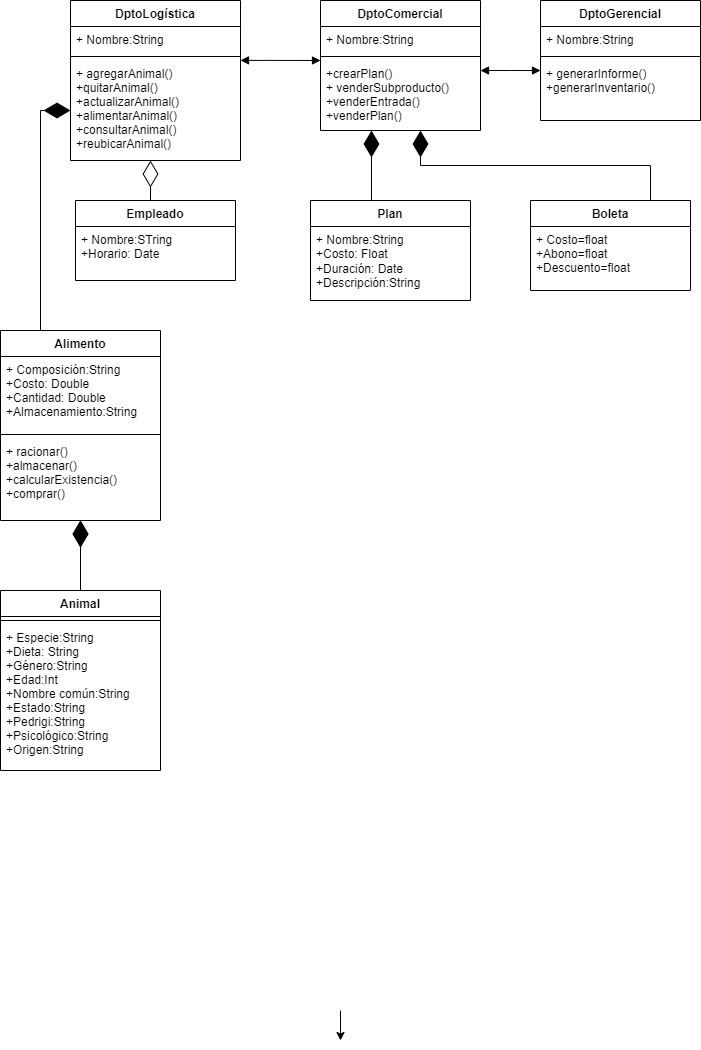

The diagram above was exported from draw.io. Its source (the exported page's mxGraphModel, read from the mxfile embedded in the PNG):
<mxGraphModel dx="1190" dy="-545" grid="1" gridSize="10" guides="1" tooltips="1" connect="1" arrows="1" fold="1" page="1" pageScale="1" pageWidth="827" pageHeight="1169" math="0" shadow="0">
  <root>
    <mxCell id="0" />
    <mxCell id="1" parent="0" />
    <mxCell id="PyO79qBzlrG30V_bJ_ky-5" value="Animal" style="swimlane;fontStyle=1;align=center;verticalAlign=top;childLayout=stackLayout;horizontal=1;startSize=26;horizontalStack=0;resizeParent=1;resizeParentMax=0;resizeLast=0;collapsible=1;marginBottom=0;" parent="1" vertex="1">
      <mxGeometry x="40" y="1780" width="160" height="180" as="geometry" />
    </mxCell>
    <mxCell id="PyO79qBzlrG30V_bJ_ky-7" value="" style="line;strokeWidth=1;fillColor=none;align=left;verticalAlign=middle;spacingTop=-1;spacingLeft=3;spacingRight=3;rotatable=0;labelPosition=right;points=[];portConstraint=eastwest;strokeColor=inherit;" parent="PyO79qBzlrG30V_bJ_ky-5" vertex="1">
      <mxGeometry y="26" width="160" height="8" as="geometry" />
    </mxCell>
    <mxCell id="PyO79qBzlrG30V_bJ_ky-6" value="+ Especie:String&#10;+Dieta: String&#10;+Género:String&#10;+Edad:Int&#10;+Nombre común:String&#10;+Estado:String&#10;+Pedrigi:String&#10;+Psicológico:String&#10;+Origen:String&#10;" style="text;strokeColor=none;fillColor=none;align=left;verticalAlign=top;spacingLeft=4;spacingRight=4;overflow=hidden;rotatable=0;points=[[0,0.5],[1,0.5]];portConstraint=eastwest;" parent="PyO79qBzlrG30V_bJ_ky-5" vertex="1">
      <mxGeometry y="34" width="160" height="146" as="geometry" />
    </mxCell>
    <mxCell id="PyO79qBzlrG30V_bJ_ky-9" value="Alimento" style="swimlane;fontStyle=1;align=center;verticalAlign=top;childLayout=stackLayout;horizontal=1;startSize=26;horizontalStack=0;resizeParent=1;resizeParentMax=0;resizeLast=0;collapsible=1;marginBottom=0;" parent="1" vertex="1">
      <mxGeometry x="40" y="1520" width="160" height="190" as="geometry" />
    </mxCell>
    <mxCell id="PyO79qBzlrG30V_bJ_ky-10" value="+ Composición:String&#10;+Costo: Double&#10;+Cantidad: Double&#10;+Almacenamiento:String&#10;" style="text;strokeColor=none;fillColor=none;align=left;verticalAlign=top;spacingLeft=4;spacingRight=4;overflow=hidden;rotatable=0;points=[[0,0.5],[1,0.5]];portConstraint=eastwest;" parent="PyO79qBzlrG30V_bJ_ky-9" vertex="1">
      <mxGeometry y="26" width="160" height="74" as="geometry" />
    </mxCell>
    <mxCell id="PyO79qBzlrG30V_bJ_ky-11" value="" style="line;strokeWidth=1;fillColor=none;align=left;verticalAlign=middle;spacingTop=-1;spacingLeft=3;spacingRight=3;rotatable=0;labelPosition=right;points=[];portConstraint=eastwest;strokeColor=inherit;" parent="PyO79qBzlrG30V_bJ_ky-9" vertex="1">
      <mxGeometry y="100" width="160" height="8" as="geometry" />
    </mxCell>
    <mxCell id="PyO79qBzlrG30V_bJ_ky-12" value="+ racionar()&#10;+almacenar()&#10;+calcularExistencia()&#10;+comprar()" style="text;strokeColor=none;fillColor=none;align=left;verticalAlign=top;spacingLeft=4;spacingRight=4;overflow=hidden;rotatable=0;points=[[0,0.5],[1,0.5]];portConstraint=eastwest;" parent="PyO79qBzlrG30V_bJ_ky-9" vertex="1">
      <mxGeometry y="108" width="160" height="82" as="geometry" />
    </mxCell>
    <mxCell id="PyO79qBzlrG30V_bJ_ky-23" value="Empleado" style="swimlane;fontStyle=1;align=center;verticalAlign=top;childLayout=stackLayout;horizontal=1;startSize=26;horizontalStack=0;resizeParent=1;resizeParentMax=0;resizeLast=0;collapsible=1;marginBottom=0;" parent="1" vertex="1">
      <mxGeometry x="115" y="1390" width="160" height="80" as="geometry" />
    </mxCell>
    <mxCell id="PyO79qBzlrG30V_bJ_ky-24" value="+ Nombre:STring&#10;+Horario: Date&#10;" style="text;strokeColor=none;fillColor=none;align=left;verticalAlign=top;spacingLeft=4;spacingRight=4;overflow=hidden;rotatable=0;points=[[0,0.5],[1,0.5]];portConstraint=eastwest;" parent="PyO79qBzlrG30V_bJ_ky-23" vertex="1">
      <mxGeometry y="26" width="160" height="54" as="geometry" />
    </mxCell>
    <mxCell id="PyO79qBzlrG30V_bJ_ky-27" value="DptoLogística" style="swimlane;fontStyle=1;align=center;verticalAlign=top;childLayout=stackLayout;horizontal=1;startSize=26;horizontalStack=0;resizeParent=1;resizeParentMax=0;resizeLast=0;collapsible=1;marginBottom=0;" parent="1" vertex="1">
      <mxGeometry x="110" y="1190" width="170" height="160" as="geometry" />
    </mxCell>
    <mxCell id="PyO79qBzlrG30V_bJ_ky-28" value="+ Nombre:String" style="text;strokeColor=none;fillColor=none;align=left;verticalAlign=top;spacingLeft=4;spacingRight=4;overflow=hidden;rotatable=0;points=[[0,0.5],[1,0.5]];portConstraint=eastwest;" parent="PyO79qBzlrG30V_bJ_ky-27" vertex="1">
      <mxGeometry y="26" width="170" height="26" as="geometry" />
    </mxCell>
    <mxCell id="PyO79qBzlrG30V_bJ_ky-29" value="" style="line;strokeWidth=1;fillColor=none;align=left;verticalAlign=middle;spacingTop=-1;spacingLeft=3;spacingRight=3;rotatable=0;labelPosition=right;points=[];portConstraint=eastwest;strokeColor=inherit;" parent="PyO79qBzlrG30V_bJ_ky-27" vertex="1">
      <mxGeometry y="52" width="170" height="8" as="geometry" />
    </mxCell>
    <mxCell id="PyO79qBzlrG30V_bJ_ky-30" value="+ agregarAnimal()&#10;+quitarAnimal()&#10;+actualizarAnimal()&#10;+alimentarAnimal()&#10;+consultarAnimal()&#10;+reubicarAnimal()&#10;&#10;&#10;&#10;" style="text;strokeColor=none;fillColor=none;align=left;verticalAlign=top;spacingLeft=4;spacingRight=4;overflow=hidden;rotatable=0;points=[[0,0.5],[1,0.5]];portConstraint=eastwest;" parent="PyO79qBzlrG30V_bJ_ky-27" vertex="1">
      <mxGeometry y="60" width="170" height="100" as="geometry" />
    </mxCell>
    <mxCell id="PyO79qBzlrG30V_bJ_ky-31" value="DptoComercial" style="swimlane;fontStyle=1;align=center;verticalAlign=top;childLayout=stackLayout;horizontal=1;startSize=26;horizontalStack=0;resizeParent=1;resizeParentMax=0;resizeLast=0;collapsible=1;marginBottom=0;" parent="1" vertex="1">
      <mxGeometry x="360" y="1190" width="160" height="130" as="geometry" />
    </mxCell>
    <mxCell id="PyO79qBzlrG30V_bJ_ky-32" value="+ Nombre:String" style="text;strokeColor=none;fillColor=none;align=left;verticalAlign=top;spacingLeft=4;spacingRight=4;overflow=hidden;rotatable=0;points=[[0,0.5],[1,0.5]];portConstraint=eastwest;" parent="PyO79qBzlrG30V_bJ_ky-31" vertex="1">
      <mxGeometry y="26" width="160" height="26" as="geometry" />
    </mxCell>
    <mxCell id="PyO79qBzlrG30V_bJ_ky-33" value="" style="line;strokeWidth=1;fillColor=none;align=left;verticalAlign=middle;spacingTop=-1;spacingLeft=3;spacingRight=3;rotatable=0;labelPosition=right;points=[];portConstraint=eastwest;strokeColor=inherit;" parent="PyO79qBzlrG30V_bJ_ky-31" vertex="1">
      <mxGeometry y="52" width="160" height="8" as="geometry" />
    </mxCell>
    <mxCell id="PyO79qBzlrG30V_bJ_ky-34" value="+crearPlan()&#10;+ venderSubproducto()&#10;+venderEntrada()&#10;+venderPlan()" style="text;strokeColor=none;fillColor=none;align=left;verticalAlign=top;spacingLeft=4;spacingRight=4;overflow=hidden;rotatable=0;points=[[0,0.5],[1,0.5]];portConstraint=eastwest;" parent="PyO79qBzlrG30V_bJ_ky-31" vertex="1">
      <mxGeometry y="60" width="160" height="70" as="geometry" />
    </mxCell>
    <mxCell id="PyO79qBzlrG30V_bJ_ky-35" value="DptoGerencial" style="swimlane;fontStyle=1;align=center;verticalAlign=top;childLayout=stackLayout;horizontal=1;startSize=26;horizontalStack=0;resizeParent=1;resizeParentMax=0;resizeLast=0;collapsible=1;marginBottom=0;" parent="1" vertex="1">
      <mxGeometry x="580" y="1190" width="160" height="120" as="geometry" />
    </mxCell>
    <mxCell id="PyO79qBzlrG30V_bJ_ky-36" value="+ Nombre:String" style="text;strokeColor=none;fillColor=none;align=left;verticalAlign=top;spacingLeft=4;spacingRight=4;overflow=hidden;rotatable=0;points=[[0,0.5],[1,0.5]];portConstraint=eastwest;" parent="PyO79qBzlrG30V_bJ_ky-35" vertex="1">
      <mxGeometry y="26" width="160" height="26" as="geometry" />
    </mxCell>
    <mxCell id="PyO79qBzlrG30V_bJ_ky-37" value="" style="line;strokeWidth=1;fillColor=none;align=left;verticalAlign=middle;spacingTop=-1;spacingLeft=3;spacingRight=3;rotatable=0;labelPosition=right;points=[];portConstraint=eastwest;strokeColor=inherit;" parent="PyO79qBzlrG30V_bJ_ky-35" vertex="1">
      <mxGeometry y="52" width="160" height="8" as="geometry" />
    </mxCell>
    <mxCell id="PyO79qBzlrG30V_bJ_ky-38" value="+ generarInforme()&#10;+generarInventario()" style="text;strokeColor=none;fillColor=none;align=left;verticalAlign=top;spacingLeft=4;spacingRight=4;overflow=hidden;rotatable=0;points=[[0,0.5],[1,0.5]];portConstraint=eastwest;" parent="PyO79qBzlrG30V_bJ_ky-35" vertex="1">
      <mxGeometry y="60" width="160" height="60" as="geometry" />
    </mxCell>
    <mxCell id="PyO79qBzlrG30V_bJ_ky-13" value="Boleta" style="swimlane;fontStyle=1;align=center;verticalAlign=top;childLayout=stackLayout;horizontal=1;startSize=26;horizontalStack=0;resizeParent=1;resizeParentMax=0;resizeLast=0;collapsible=1;marginBottom=0;allowArrows=1;swimlaneFillColor=default;rounded=0;" parent="1" vertex="1">
      <mxGeometry x="570" y="1390" width="160" height="90" as="geometry" />
    </mxCell>
    <mxCell id="PyO79qBzlrG30V_bJ_ky-14" value="+ Costo=float&#10;+Abono=float&#10;+Descuento=float" style="text;strokeColor=none;fillColor=none;align=left;verticalAlign=top;spacingLeft=4;spacingRight=4;overflow=hidden;rotatable=0;points=[[0,0.5],[1,0.5]];portConstraint=eastwest;" parent="PyO79qBzlrG30V_bJ_ky-13" vertex="1">
      <mxGeometry y="26" width="160" height="64" as="geometry" />
    </mxCell>
    <mxCell id="BBoAZwZwULZxAQiCNAYq-5" style="edgeStyle=orthogonalEdgeStyle;rounded=0;orthogonalLoop=1;jettySize=auto;html=1;exitX=0.5;exitY=1;exitDx=0;exitDy=0;" edge="1" parent="1">
      <mxGeometry relative="1" as="geometry">
        <mxPoint x="380" y="2230" as="targetPoint" />
        <mxPoint x="380" y="2200" as="sourcePoint" />
      </mxGeometry>
    </mxCell>
    <mxCell id="BBoAZwZwULZxAQiCNAYq-6" value="Plan" style="swimlane;fontStyle=1;align=center;verticalAlign=top;childLayout=stackLayout;horizontal=1;startSize=26;horizontalStack=0;resizeParent=1;resizeParentMax=0;resizeLast=0;collapsible=1;marginBottom=0;whiteSpace=wrap;html=1;" vertex="1" parent="1">
      <mxGeometry x="350" y="1390" width="160" height="100" as="geometry" />
    </mxCell>
    <mxCell id="BBoAZwZwULZxAQiCNAYq-7" value="+ Nombre:String&lt;br style=&quot;border-color: var(--border-color); padding: 0px; margin: 0px;&quot;&gt;+Costo: Float&lt;br style=&quot;border-color: var(--border-color); padding: 0px; margin: 0px;&quot;&gt;+Duración: Date&lt;br style=&quot;border-color: var(--border-color); padding: 0px; margin: 0px;&quot;&gt;+Descripción:String&lt;div style=&quot;border-color: var(--border-color); padding: 0px; margin: 0px;&quot;&gt;&lt;br style=&quot;border-color: var(--border-color); padding: 0px; margin: 0px;&quot;&gt;&lt;/div&gt;" style="text;strokeColor=none;fillColor=none;align=left;verticalAlign=top;spacingLeft=4;spacingRight=4;overflow=hidden;rotatable=0;points=[[0,0.5],[1,0.5]];portConstraint=eastwest;whiteSpace=wrap;html=1;" vertex="1" parent="BBoAZwZwULZxAQiCNAYq-6">
      <mxGeometry y="26" width="160" height="74" as="geometry" />
    </mxCell>
    <mxCell id="BBoAZwZwULZxAQiCNAYq-26" value="" style="endArrow=diamondThin;endFill=0;endSize=24;html=1;rounded=0;edgeStyle=orthogonalEdgeStyle;startArrow=none;startFill=0;entryX=0.375;entryY=1.143;entryDx=0;entryDy=0;entryPerimeter=0;" edge="1" parent="1">
      <mxGeometry width="160" relative="1" as="geometry">
        <mxPoint x="190" y="1390" as="sourcePoint" />
        <mxPoint x="190" y="1350" as="targetPoint" />
        <Array as="points">
          <mxPoint x="190" y="1390" />
          <mxPoint x="190" y="1390" />
        </Array>
      </mxGeometry>
    </mxCell>
    <mxCell id="BBoAZwZwULZxAQiCNAYq-27" value="" style="endArrow=diamondThin;endFill=1;endSize=24;html=1;rounded=0;exitX=0.5;exitY=0;exitDx=0;exitDy=0;" edge="1" parent="1" source="PyO79qBzlrG30V_bJ_ky-5" target="PyO79qBzlrG30V_bJ_ky-12">
      <mxGeometry width="160" relative="1" as="geometry">
        <mxPoint x="195" y="1760" as="sourcePoint" />
        <mxPoint x="200" y="1710" as="targetPoint" />
      </mxGeometry>
    </mxCell>
    <mxCell id="BBoAZwZwULZxAQiCNAYq-28" value="" style="endArrow=diamondThin;endFill=1;endSize=24;html=1;rounded=0;edgeStyle=orthogonalEdgeStyle;elbow=vertical;" edge="1" parent="1" target="PyO79qBzlrG30V_bJ_ky-30">
      <mxGeometry width="160" relative="1" as="geometry">
        <mxPoint x="80" y="1480" as="sourcePoint" />
        <mxPoint x="90" y="1390" as="targetPoint" />
        <Array as="points">
          <mxPoint x="80" y="1520" />
          <mxPoint x="80" y="1300" />
        </Array>
      </mxGeometry>
    </mxCell>
    <mxCell id="BBoAZwZwULZxAQiCNAYq-30" value="" style="endArrow=diamondThin;endFill=1;endSize=24;html=1;rounded=0;exitX=0.5;exitY=0;exitDx=0;exitDy=0;" edge="1" parent="1">
      <mxGeometry width="160" relative="1" as="geometry">
        <mxPoint x="120" y="1780" as="sourcePoint" />
        <mxPoint x="120" y="1710" as="targetPoint" />
      </mxGeometry>
    </mxCell>
    <mxCell id="BBoAZwZwULZxAQiCNAYq-31" value="" style="endArrow=diamondThin;endFill=1;endSize=24;html=1;rounded=0;" edge="1" parent="1">
      <mxGeometry width="160" relative="1" as="geometry">
        <mxPoint x="411" y="1390" as="sourcePoint" />
        <mxPoint x="411" y="1320" as="targetPoint" />
        <Array as="points" />
      </mxGeometry>
    </mxCell>
    <mxCell id="BBoAZwZwULZxAQiCNAYq-32" value="" style="endArrow=diamondThin;endFill=1;endSize=24;html=1;rounded=0;edgeStyle=elbowEdgeStyle;elbow=vertical;exitX=0.75;exitY=0;exitDx=0;exitDy=0;" edge="1" parent="1" source="PyO79qBzlrG30V_bJ_ky-13">
      <mxGeometry width="160" relative="1" as="geometry">
        <mxPoint x="630" y="1640" as="sourcePoint" />
        <mxPoint x="460" y="1320" as="targetPoint" />
      </mxGeometry>
    </mxCell>
    <mxCell id="BBoAZwZwULZxAQiCNAYq-35" value="" style="endArrow=block;startArrow=block;endFill=1;startFill=1;html=1;rounded=0;exitX=1;exitY=-0.001;exitDx=0;exitDy=0;exitPerimeter=0;edgeStyle=elbowEdgeStyle;" edge="1" parent="1" source="PyO79qBzlrG30V_bJ_ky-30">
      <mxGeometry width="160" relative="1" as="geometry">
        <mxPoint x="300" y="1290" as="sourcePoint" />
        <mxPoint x="360" y="1250" as="targetPoint" />
        <Array as="points">
          <mxPoint x="310" y="1270" />
        </Array>
      </mxGeometry>
    </mxCell>
    <mxCell id="BBoAZwZwULZxAQiCNAYq-37" value="" style="endArrow=block;startArrow=block;endFill=1;startFill=1;html=1;rounded=0;edgeStyle=elbowEdgeStyle;entryX=0;entryY=0.167;entryDx=0;entryDy=0;entryPerimeter=0;" edge="1" parent="1" target="PyO79qBzlrG30V_bJ_ky-38">
      <mxGeometry width="160" relative="1" as="geometry">
        <mxPoint x="520" y="1260" as="sourcePoint" />
        <mxPoint x="630" y="1250" as="targetPoint" />
        <Array as="points">
          <mxPoint x="550" y="1240" />
          <mxPoint x="570" y="1260" />
        </Array>
      </mxGeometry>
    </mxCell>
  </root>
</mxGraphModel>